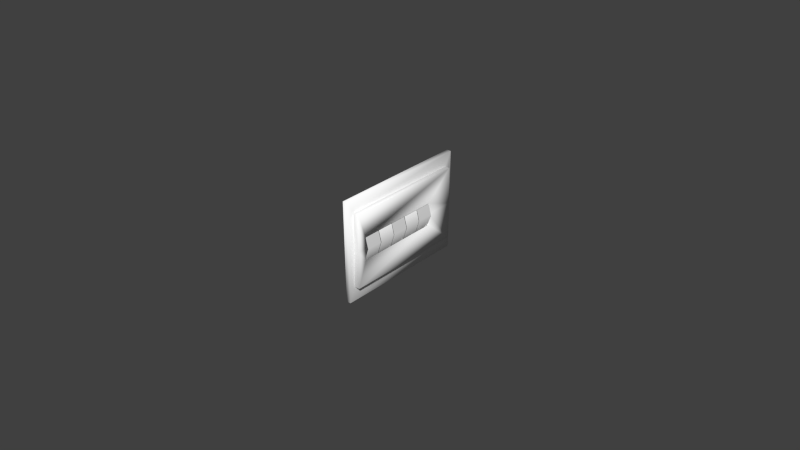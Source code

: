 # Source: hobbs.blend  (saved by Blender 2.72.0; exported with 4.5.12 LTS)
import bpy
from mathutils import Matrix  # noqa: F401  (used for matrix-valued properties, if any)

bpy.ops.wm.read_factory_settings(use_empty=True)
scene = bpy.context.scene
scene.name = 'Scene'

# ---- collections
col_collection_1 = bpy.data.collections.new('Collection 1'); scene.collection.children.link(col_collection_1)

# ---- materials (node trees are filled in below, after node groups)
mat_defaultwhite = bpy.data.materials.new('DefaultWhite')
mat_defaultwhite.alpha_threshold = 0.0
mat_defaultwhite.use_transparent_shadow = False
mat_defaultwhite.diffuse_color = (1.0, 1.0, 1.0, 1.0)
mat_defaultwhite.specular_color = (0.5, 0.5, 0.5)
mat_defaultwhite.roughness = 0.5
mat_defaultwhite.specular_intensity = 0.64

# ---- material node trees

# ---- world
world_world = bpy.data.worlds.new('World'); scene.world = world_world
world_world.color = (0.05088, 0.05088, 0.05088)
world_world.use_sun_shadow = False
world_world.sun_shadow_jitter_overblur = 0.0
world_world.cycles.sampling_method = 'MANUAL'
world_world.cycles.sample_map_resolution = 256

# ---- meshes
me_drum_4 = bpy.data.meshes.new('Drum.4')
me_drum_4.from_pydata([(0.006415, 0.002755, 0.005409), (0.006415, -0.002755, 0.005409), (0.007323, 0.002755, 0.005409), (0.002705, 0.002755, 0.008752), (0.002705, 0.002755, -0.008752), (0.007081, 0.002755, -0.005409), (0.008752, 0.002755, 0.0), (0.007323, -0.002755, 0.005409), (0.002705, -0.002755, 0.008752), (0.002705, -0.002755, -0.008752), (0.007081, -0.002755, -0.005409), (0.008752, -0.002755, 0.0)], [], [(0, 2, 7, 1), (3, 8, 7, 2), (5, 10, 9, 4), (6, 11, 10, 5), (2, 7, 11, 6)])
me_drum_4.polygons.foreach_set('use_smooth', [True] * 5)
_uv = me_drum_4.uv_layers.new(name='UVMap')
_uv.uv.foreach_set('vector', [0.06367, 0.04883, 0.06367, 0.04883, 0.06367, 0.04883, 0.06367, 0.04883, 0.6215, 0.1488, 0.5637, 0.1488, 0.5637, 0.04883, 0.6215, 0.04883, 0.6215, 0.8488, 0.5637, 0.8488, 0.5637, 0.7488, 0.6215, 0.7488, 0.6215, 0.9488, 0.5637, 0.9488, 0.5637, 0.8488, 0.6215, 0.8488, 0.6215, 1.049, 0.5637, 1.049, 0.5637, 0.9488, 0.6215, 0.9488])
me_drum_4.materials.append(mat_defaultwhite)
me_drum_4.use_remesh_preserve_volume = False
me_drum_4.use_remesh_preserve_attributes = False
me_drum_4.use_mirror_vertex_groups = False
me_drum_4.update()
me_drum_3 = bpy.data.meshes.new('Drum.3')
me_drum_3.from_pydata([(0.006415, -0.002755, 0.005409), (0.006415, 0.002755, 0.005409), (0.008752, -0.002755, 0.0), (0.007081, -0.002755, -0.005409), (0.002705, -0.002755, -0.008752), (0.002705, -0.002755, 0.008752), (0.007323, -0.002755, 0.005409), (0.008752, 0.002755, 0.0), (0.007081, 0.002755, -0.005409), (0.002705, 0.002755, -0.008752), (0.002705, 0.002755, 0.008752), (0.007323, 0.002755, 0.005409)], [], [(0, 6, 11, 1), (11, 6, 2, 7), (7, 2, 3, 8), (8, 3, 4, 9), (10, 5, 6, 11)])
me_drum_3.polygons.foreach_set('use_smooth', [True] * 5)
_uv = me_drum_3.uv_layers.new(name='UVMap')
_uv.uv.foreach_set('vector', [0.06387, 0.04883, 0.06387, 0.04883, 0.06387, 0.04883, 0.06387, 0.04883, 0.6242, 1.049, 0.5639, 1.049, 0.5639, 0.9488, 0.6242, 0.9488, 0.6242, 0.9488, 0.5639, 0.9488, 0.5639, 0.8488, 0.6242, 0.8488, 0.6242, 0.8488, 0.5639, 0.8488, 0.5639, 0.7488, 0.6242, 0.7488, 0.6242, 0.1488, 0.5639, 0.1488, 0.5639, 0.04883, 0.6242, 0.04883])
me_drum_3.materials.append(mat_defaultwhite)
me_drum_3.use_remesh_preserve_volume = False
me_drum_3.use_remesh_preserve_attributes = False
me_drum_3.use_mirror_vertex_groups = False
me_drum_3.update()
me_drum_2 = bpy.data.meshes.new('Drum.2')
me_drum_2.from_pydata([(0.006415, 0.002755, 0.005409), (0.006415, -0.002755, 0.005409), (0.007323, 0.002755, 0.005409), (0.002705, 0.002755, 0.008752), (0.002705, 0.002755, -0.008752), (0.007081, 0.002755, -0.005409), (0.008752, 0.002755, 0.0), (0.007323, -0.002755, 0.005409), (0.002705, -0.002755, 0.008752), (0.002705, -0.002755, -0.008752), (0.007081, -0.002755, -0.005409), (0.008752, -0.002755, 0.0)], [], [(0, 2, 7, 1), (3, 8, 7, 2), (5, 10, 9, 4), (6, 11, 10, 5), (2, 7, 11, 6)])
me_drum_2.polygons.foreach_set('use_smooth', [True] * 5)
_uv = me_drum_2.uv_layers.new(name='UVMap')
_uv.uv.foreach_set('vector', [0.0641, 0.04883, 0.0641, 0.04883, 0.0641, 0.04883, 0.0641, 0.04883, 0.6253, 0.1488, 0.5641, 0.1488, 0.5641, 0.04883, 0.6253, 0.04883, 0.6253, 0.8488, 0.5641, 0.8488, 0.5641, 0.7488, 0.6253, 0.7488, 0.6253, 0.9488, 0.5641, 0.9488, 0.5641, 0.8488, 0.6253, 0.8488, 0.6253, 1.049, 0.5641, 1.049, 0.5641, 0.9488, 0.6253, 0.9488])
me_drum_2.materials.append(mat_defaultwhite)
me_drum_2.use_remesh_preserve_volume = False
me_drum_2.use_remesh_preserve_attributes = False
me_drum_2.use_mirror_vertex_groups = False
me_drum_2.update()
me_drum_1 = bpy.data.meshes.new('Drum.1')
me_drum_1.from_pydata([(0.006415, -0.002755, 0.005409), (0.006415, 0.002755, 0.005409), (0.008752, -0.002755, 0.0), (0.007081, -0.002755, -0.005409), (0.002705, -0.002755, -0.008752), (0.002705, -0.002755, 0.008752), (0.007323, -0.002755, 0.005409), (0.008752, 0.002755, 0.0), (0.007081, 0.002755, -0.005409), (0.002705, 0.002755, -0.008752), (0.002705, 0.002755, 0.008752), (0.007323, 0.002755, 0.005409)], [], [(0, 6, 11, 1), (11, 6, 2, 7), (7, 2, 3, 8), (8, 3, 4, 9), (10, 5, 6, 11)])
me_drum_1.polygons.foreach_set('use_smooth', [True] * 5)
_uv = me_drum_1.uv_layers.new(name='UVMap')
_uv.uv.foreach_set('vector', [0.0636, 0.04883, 0.0636, 0.04883, 0.0636, 0.04883, 0.0636, 0.04883, 0.6255, 1.049, 0.5636, 1.049, 0.5636, 0.9488, 0.6255, 0.9488, 0.6255, 0.9488, 0.5636, 0.9488, 0.5636, 0.8488, 0.6255, 0.8488, 0.6255, 0.8488, 0.5636, 0.8488, 0.5636, 0.7488, 0.6255, 0.7488, 0.6255, 0.1488, 0.5636, 0.1488, 0.5636, 0.04883, 0.6255, 0.04883])
me_drum_1.materials.append(mat_defaultwhite)
me_drum_1.use_remesh_preserve_volume = False
me_drum_1.use_remesh_preserve_attributes = False
me_drum_1.use_mirror_vertex_groups = False
me_drum_1.update()
me_drum_0 = bpy.data.meshes.new('Drum.0')
me_drum_0.from_pydata([(0.006415, 0.002755, 0.005409), (0.006415, -0.002755, 0.005409), (0.007323, 0.002755, 0.005409), (0.002705, 0.002755, 0.008752), (0.002705, 0.002755, -0.008752), (0.007081, 0.002755, -0.005409), (0.008752, 0.002755, 0.0), (0.007323, -0.002755, 0.005409), (0.002705, -0.002755, 0.008752), (0.002705, -0.002755, -0.008752), (0.007081, -0.002755, -0.005409), (0.008752, -0.002755, 0.0)], [], [(0, 2, 7, 1), (3, 8, 7, 2), (5, 10, 9, 4), (6, 11, 10, 5), (2, 7, 11, 6)])
me_drum_0.polygons.foreach_set('use_smooth', [True] * 5)
_uv = me_drum_0.uv_layers.new(name='UVMap')
_uv.uv.foreach_set('vector', [0.5, 0.04883, 0.5, 0.04883, 0.5, 0.04883, 0.5, 0.04883, 0.5633, 0.1488, 0.5, 0.1488, 0.5, 0.04883, 0.5633, 0.04883, 0.5633, 0.8488, 0.5, 0.8488, 0.5, 0.7488, 0.5633, 0.7488, 0.5633, 0.9488, 0.5, 0.9488, 0.5, 0.8488, 0.5633, 0.8488, 0.5633, 1.049, 0.5, 1.049, 0.5, 0.9488, 0.5633, 0.9488])
me_drum_0.materials.append(mat_defaultwhite)
me_drum_0.use_remesh_preserve_volume = False
me_drum_0.use_remesh_preserve_attributes = False
me_drum_0.use_mirror_vertex_groups = False
me_drum_0.update()
me_base = bpy.data.meshes.new('Base')
me_base.from_pydata([(0.000318, 0.01382, -0.008532), (0.000318, 0.01382, 0.000252), (0.000318, 0.01382, 0.009044), (0.000318, -0.01445, -0.008532), (0.000318, -0.01445, 0.009044), (0.000318, -0.01445, 0.000252), (0.003246, -0.01445, 0.003846), (0.003246, 0.01382, 0.003846), (0.003246, 0.01382, 0.000254), (0.003246, 0.01382, -0.003334), (0.003246, -0.01445, -0.003334), (0.003246, -0.01445, 0.000254), (0.001493, -0.02007, 0.01603), (0.001493, 0.02631, 0.01603), (0.001493, 0.02586, -0.01593), (0.001493, -0.01946, -0.01593), (0.0, -0.01936, -0.01593), (0.0, 0.02596, -0.01593), (0.0, 0.02641, 0.01603), (0.0, -0.01997, 0.01603), (0.001493, -0.01737, 0.000149), (0.001493, -0.01737, -0.01151), (0.001493, 0.02361, -0.01151), (0.001493, 0.02361, 0.000149), (0.001493, 0.02361, 0.01182), (0.001493, -0.01737, 0.01182), (0.003246, -0.01747, 0.000249), (0.003246, -0.01747, -0.01141), (0.003246, 0.02351, -0.01141), (0.003246, 0.02351, 0.000249), (0.003246, 0.02351, 0.01192), (0.003246, -0.01747, 0.01192)], [], [(9, 0, 3, 10), (0, 9, 8, 1), (7, 2, 1, 8), (6, 4, 2, 7), (10, 3, 5, 11), (11, 5, 4, 6), (31, 26, 11, 6), (30, 31, 6, 7), (29, 30, 7, 8), (28, 29, 8, 9), (27, 28, 9, 10), (26, 27, 10, 11), (18, 19, 12, 13), (16, 17, 14, 15), (15, 14, 22, 21), (13, 12, 25, 24), (20, 21, 27, 26), (21, 22, 28, 27), (22, 23, 29, 28), (23, 24, 30, 29), (24, 25, 31, 30), (25, 20, 26, 31), (16, 15, 12, 19), (18, 13, 14, 17), (15, 21, 20, 25, 12), (24, 23, 22, 14, 13)])
me_base.polygons.foreach_set('use_smooth', [True] * 26)
_uv = me_base.uv_layers.new(name='UVMap')
_uv.uv.foreach_set('vector', [0.1879, 0.305, 0.09465, 0.305, 0.09465, 0.8121, 0.1879, 0.8121, 0.09465, 0.305, 0.1879, 0.305, 0.2522, 0.305, 0.2522, 0.305, 0.3167, 0.305, 0.4099, 0.305, 0.2522, 0.305, 0.2522, 0.305, 0.3167, 0.8121, 0.4099, 0.8121, 0.4099, 0.305, 0.3167, 0.305, 0.1879, 0.8121, 0.09465, 0.8121, 0.2522, 0.8121, 0.2522, 0.8121, 0.2522, 0.8121, 0.2522, 0.8121, 0.4099, 0.8121, 0.3167, 0.8121, 0.4615, 0.8662, 0.2521, 0.8662, 0.2522, 0.8121, 0.3167, 0.8121, 0.4615, 0.1313, 0.4615, 0.8662, 0.3167, 0.8121, 0.3167, 0.305, 0.2521, 0.1313, 0.4615, 0.1313, 0.3167, 0.305, 0.2522, 0.305, 0.04298, 0.1313, 0.2521, 0.1313, 0.2522, 0.305, 0.1879, 0.305, 0.04298, 0.8662, 0.04298, 0.1313, 0.1879, 0.305, 0.1879, 0.8121, 0.2521, 0.8662, 0.04298, 0.8662, 0.1879, 0.8121, 0.2522, 0.8121, 0.9657, 0.3232, 0.9657, 0.7774, 0.9657, 0.7784, 0.9657, 0.3241, 0.6525, 0.7715, 0.6525, 0.3276, 0.6525, 0.3286, 0.6525, 0.7725, 0.6525, 0.7725, 0.6525, 0.3286, 0.6958, 0.3506, 0.6958, 0.752, 0.9657, 0.3241, 0.9657, 0.7784, 0.9245, 0.752, 0.9245, 0.3506, 0.8101, 0.752, 0.6958, 0.752, 0.6968, 0.753, 0.8111, 0.753, 0.6958, 0.752, 0.6958, 0.3506, 0.6968, 0.3515, 0.6968, 0.753, 0.6958, 0.3506, 0.8101, 0.3506, 0.8111, 0.3515, 0.6968, 0.3515, 0.8101, 0.3506, 0.9245, 0.3506, 0.9254, 0.3515, 0.8111, 0.3515, 0.9245, 0.3506, 0.9245, 0.752, 0.9254, 0.753, 0.9254, 0.3515, 0.9245, 0.752, 0.8101, 0.752, 0.8111, 0.753, 0.9254, 0.753, 0.6525, 0.7715, 0.6525, 0.7725, 0.9657, 0.7784, 0.9657, 0.7774, 0.9657, 0.3232, 0.9657, 0.3241, 0.6525, 0.3286, 0.6525, 0.3276, 0.6525, 0.7725, 0.6958, 0.752, 0.8101, 0.752, 0.9245, 0.752, 0.9657, 0.7784, 0.9245, 0.3506, 0.8101, 0.3506, 0.6958, 0.3506, 0.6525, 0.3286, 0.9657, 0.3241])
me_base.materials.append(mat_defaultwhite)
me_base.use_remesh_preserve_volume = False
me_base.use_remesh_preserve_attributes = False
me_base.use_mirror_vertex_groups = False
me_base.update()

# ---- objects
ob_drum_4 = bpy.data.objects.new('Drum.4', me_drum_4)
ob_drum_3 = bpy.data.objects.new('Drum.3', me_drum_3)
ob_drum_2 = bpy.data.objects.new('Drum.2', me_drum_2)
ob_drum_1 = bpy.data.objects.new('Drum.1', me_drum_1)
ob_drum_0 = bpy.data.objects.new('Drum.0', me_drum_0)
ob_base = bpy.data.objects.new('Base', me_base)

# ---- transforms, parenting, visibility, modifiers, constraints
ob_drum_4.location = (-0.005778, -0.01156, 0.000252)
ob_drum_4.show_transparent = True
ob_drum_4.lineart.crease_threshold = 0.0
ob_drum_3.location = (-0.005778, -0.005873, 0.000252)
ob_drum_3.show_transparent = True
ob_drum_3.lineart.crease_threshold = 0.0
ob_drum_2.location = (-0.005778, -0.000213, 0.000252)
ob_drum_2.show_transparent = True
ob_drum_2.lineart.crease_threshold = 0.0
ob_drum_1.location = (-0.005778, 0.005469, 0.000252)
ob_drum_1.show_transparent = True
ob_drum_1.lineart.crease_threshold = 0.0
ob_drum_0.location = (-0.005778, 0.01114, 0.000252)
ob_drum_0.show_transparent = True
ob_drum_0.lineart.crease_threshold = 0.0
ob_base.location = (-0.001037, 5e-05, -5e-05)
ob_base.show_transparent = True
ob_base.lineart.crease_threshold = 0.0

# ---- collection membership
col_collection_1.objects.link(ob_drum_4)
col_collection_1.objects.link(ob_drum_3)
col_collection_1.objects.link(ob_drum_2)
col_collection_1.objects.link(ob_drum_1)
col_collection_1.objects.link(ob_drum_0)
col_collection_1.objects.link(ob_base)

# ---- scene / render settings (as saved in the file)
scene.frame_start = 1; scene.frame_end = 250; scene.frame_set(1)
scene.render.engine = 'BLENDER_EEVEE_NEXT'
scene.render.resolution_percentage = 50
scene.render.dither_intensity = 0.0
scene.cycles.use_denoising = False
scene.cycles.samples = 10
scene.cycles.sampling_pattern = 'TABULATED_SOBOL'
scene.cycles.light_sampling_threshold = 0.0
scene.cycles.use_adaptive_sampling = False
scene.cycles.use_light_tree = False
scene.cycles.blur_glossy = 0.0
scene.cycles.pixel_filter_type = 'GAUSSIAN'
scene.cycles.sample_clamp_indirect = 0.0
scene.view_settings.view_transform = 'Standard'
bpy.context.view_layer.update()

# ---- added for rendering (the .blend has no active camera and no usable light): camera, sun
cam_auto = bpy.data.cameras.new('AutoCamera')
cam_auto.lens = 50.0
cam_auto.sensor_width = 36.0
cam_auto.clip_end = 1000.0
ob_auto_camera = bpy.data.objects.new('AutoCamera', cam_auto)
scene.collection.objects.link(ob_auto_camera)
ob_auto_camera.location = (0.184995, -0.218833, 0.148036)
ob_auto_camera.rotation_euler = (1.09748, -7.21219e-08, 0.694738)
scene.camera = ob_auto_camera
light_auto_sun = bpy.data.lights.new('AutoSun', 'SUN')
light_auto_sun.energy = 3.0
light_auto_sun.angle = 0.0523599
ob_auto_sun = bpy.data.objects.new('AutoSun', light_auto_sun)
scene.collection.objects.link(ob_auto_sun)
ob_auto_sun.rotation_euler = (0.872665, 0.174533, 0.523599)
bpy.context.view_layer.update()
